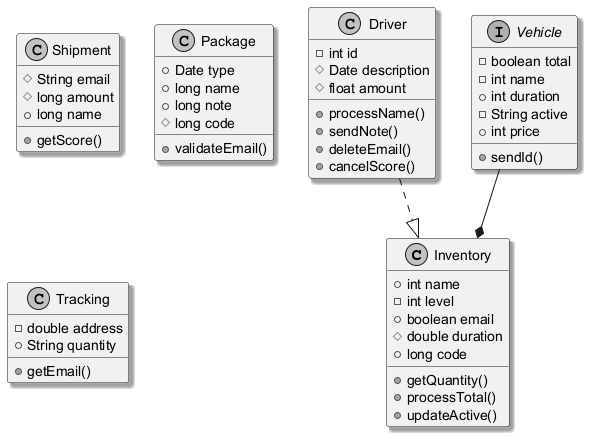

The diagram above was rendered by PlantUML. Its source (embedded in the PNG):
@startuml
skinparam monochrome true
skinparam shadowing true
class Inventory {
  +int name
  -int level
  +boolean email
  #double duration
  +long code
  +getQuantity()
  +processTotal()
  +updateActive()
}
class Shipment {
  #String email
  #long amount
  +long name
  +getScore()
}
class Driver {
  -int id
  #Date description
  #float amount
  +processName()
  +sendNote()
  +deleteEmail()
  +cancelScore()
}
class Package {
  +Date type
  +long name
  +long note
  #long code
  +validateEmail()
}
class Tracking {
  -double address
  +String quantity
  +getEmail()
}
interface Vehicle {
  -boolean total
  -int name
  +int duration
  -String active
  +int price
  +sendId()
}
Driver ..|> Inventory
Vehicle --* Inventory
@enduml